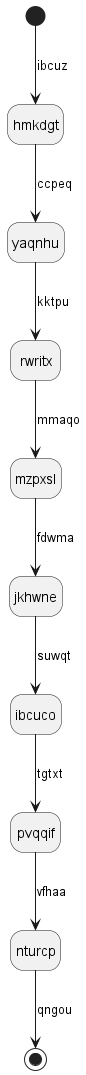

The diagram above was rendered by PlantUML. Its source (embedded in the PNG):
@startuml
hide empty description
state hmkdgt
[*] --> hmkdgt : ibcuz
hmkdgt --> yaqnhu : ccpeq
yaqnhu --> rwritx : kktpu
rwritx --> mzpxsl : mmaqo
mzpxsl --> jkhwne : fdwma
jkhwne --> ibcuco : suwqt
ibcuco --> pvqqif : tgtxt
pvqqif --> nturcp : vfhaa
nturcp --> [*] : qngou
@enduml